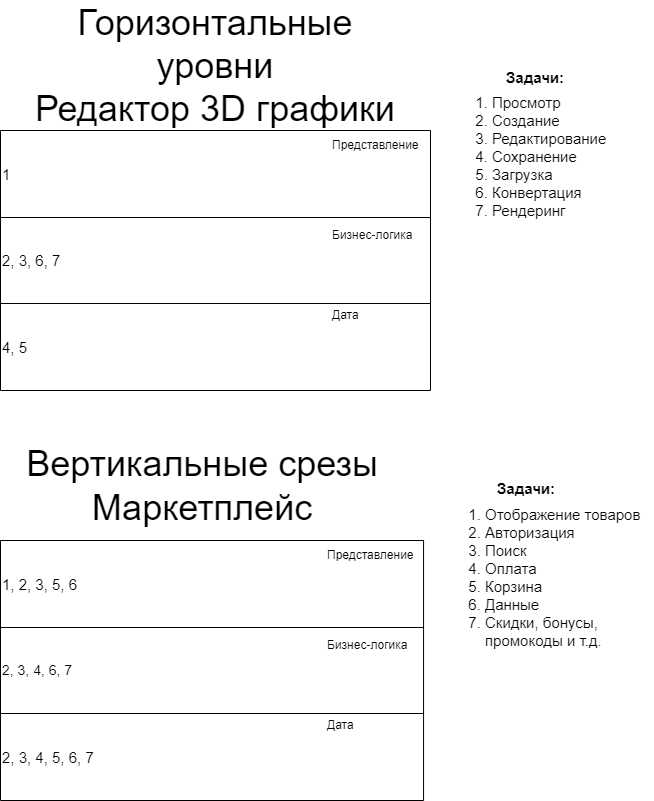

The diagram above was exported from draw.io. Its source (the exported page's mxGraphModel, read from the mxfile embedded in the PNG):
<mxGraphModel dx="2103" dy="2192" grid="1" gridSize="10" guides="1" tooltips="1" connect="1" arrows="1" fold="1" page="1" pageScale="1" pageWidth="827" pageHeight="1169" math="0" shadow="0">
  <root>
    <mxCell id="0" />
    <mxCell id="1" parent="0" />
    <mxCell id="coksm_kmtghOM9rdvQji-69" value="" style="group" vertex="1" connectable="0" parent="1">
      <mxGeometry x="40" y="460" width="652.74" height="330" as="geometry" />
    </mxCell>
    <mxCell id="coksm_kmtghOM9rdvQji-54" value="&lt;span style=&quot;font-size: 36px;&quot;&gt;Вертикальные срезы&lt;br&gt;Маркетплейс&lt;/span&gt;" style="text;html=1;strokeColor=none;fillColor=none;align=center;verticalAlign=middle;whiteSpace=wrap;rounded=0;" vertex="1" parent="coksm_kmtghOM9rdvQji-69">
      <mxGeometry x="19.67741935483871" width="364.03225806451616" height="30" as="geometry" />
    </mxCell>
    <mxCell id="coksm_kmtghOM9rdvQji-55" value="" style="group;align=left;fontSize=15;" vertex="1" connectable="0" parent="coksm_kmtghOM9rdvQji-69">
      <mxGeometry y="70" width="423.06451612903226" height="260" as="geometry" />
    </mxCell>
    <mxCell id="coksm_kmtghOM9rdvQji-56" value="" style="shape=table;startSize=0;container=1;collapsible=0;childLayout=tableLayout;" vertex="1" parent="coksm_kmtghOM9rdvQji-55">
      <mxGeometry width="423.06451612903226" height="260" as="geometry" />
    </mxCell>
    <mxCell id="coksm_kmtghOM9rdvQji-57" value="" style="shape=tableRow;horizontal=0;startSize=0;swimlaneHead=0;swimlaneBody=0;strokeColor=inherit;top=0;left=0;bottom=0;right=0;collapsible=0;dropTarget=0;fillColor=none;points=[[0,0.5],[1,0.5]];portConstraint=eastwest;" vertex="1" parent="coksm_kmtghOM9rdvQji-56">
      <mxGeometry width="423.06451612903226" height="87" as="geometry" />
    </mxCell>
    <mxCell id="coksm_kmtghOM9rdvQji-58" value="&lt;font style=&quot;font-size: 15px;&quot;&gt;1, 2, 3, 5, 6&lt;/font&gt;" style="shape=partialRectangle;html=1;whiteSpace=wrap;connectable=0;strokeColor=inherit;overflow=hidden;fillColor=none;top=0;left=0;bottom=0;right=0;pointerEvents=1;align=left;" vertex="1" parent="coksm_kmtghOM9rdvQji-57">
      <mxGeometry width="423" height="87" as="geometry">
        <mxRectangle width="423" height="87" as="alternateBounds" />
      </mxGeometry>
    </mxCell>
    <mxCell id="coksm_kmtghOM9rdvQji-59" value="" style="shape=tableRow;horizontal=0;startSize=0;swimlaneHead=0;swimlaneBody=0;strokeColor=inherit;top=0;left=0;bottom=0;right=0;collapsible=0;dropTarget=0;fillColor=none;points=[[0,0.5],[1,0.5]];portConstraint=eastwest;" vertex="1" parent="coksm_kmtghOM9rdvQji-56">
      <mxGeometry y="87" width="423.06451612903226" height="86" as="geometry" />
    </mxCell>
    <mxCell id="coksm_kmtghOM9rdvQji-60" value="&lt;font style=&quot;font-size: 14px;&quot;&gt;2, 3, 4, 6, 7&lt;/font&gt;" style="shape=partialRectangle;html=1;whiteSpace=wrap;connectable=0;strokeColor=inherit;overflow=hidden;fillColor=none;top=0;left=0;bottom=0;right=0;pointerEvents=1;align=left;" vertex="1" parent="coksm_kmtghOM9rdvQji-59">
      <mxGeometry width="423" height="86" as="geometry">
        <mxRectangle width="423" height="86" as="alternateBounds" />
      </mxGeometry>
    </mxCell>
    <mxCell id="coksm_kmtghOM9rdvQji-61" value="" style="shape=tableRow;horizontal=0;startSize=0;swimlaneHead=0;swimlaneBody=0;strokeColor=inherit;top=0;left=0;bottom=0;right=0;collapsible=0;dropTarget=0;fillColor=none;points=[[0,0.5],[1,0.5]];portConstraint=eastwest;" vertex="1" parent="coksm_kmtghOM9rdvQji-56">
      <mxGeometry y="173" width="423.06451612903226" height="87" as="geometry" />
    </mxCell>
    <mxCell id="coksm_kmtghOM9rdvQji-62" value="&lt;font style=&quot;font-size: 15px;&quot;&gt;2, 3, 4, 5, 6, 7&lt;/font&gt;" style="shape=partialRectangle;html=1;whiteSpace=wrap;connectable=0;strokeColor=inherit;overflow=hidden;fillColor=none;top=0;left=0;bottom=0;right=0;pointerEvents=1;align=left;" vertex="1" parent="coksm_kmtghOM9rdvQji-61">
      <mxGeometry width="423" height="87" as="geometry">
        <mxRectangle width="423" height="87" as="alternateBounds" />
      </mxGeometry>
    </mxCell>
    <mxCell id="coksm_kmtghOM9rdvQji-63" value="Представление" style="text;html=1;strokeColor=none;fillColor=none;align=left;verticalAlign=middle;whiteSpace=wrap;rounded=0;" vertex="1" parent="coksm_kmtghOM9rdvQji-55">
      <mxGeometry x="324.6774193548387" width="98.38709677419355" height="30" as="geometry" />
    </mxCell>
    <mxCell id="coksm_kmtghOM9rdvQji-64" value="Бизнес-логика" style="text;html=1;strokeColor=none;fillColor=none;align=left;verticalAlign=middle;whiteSpace=wrap;rounded=0;" vertex="1" parent="coksm_kmtghOM9rdvQji-55">
      <mxGeometry x="324.6774193548387" y="90" width="98.38709677419355" height="30" as="geometry" />
    </mxCell>
    <mxCell id="coksm_kmtghOM9rdvQji-65" value="Дата" style="text;html=1;strokeColor=none;fillColor=none;align=left;verticalAlign=middle;whiteSpace=wrap;rounded=0;" vertex="1" parent="coksm_kmtghOM9rdvQji-55">
      <mxGeometry x="324.6774193548387" y="170" width="98.38709677419355" height="30" as="geometry" />
    </mxCell>
    <mxCell id="coksm_kmtghOM9rdvQji-66" value="" style="group;align=left;" vertex="1" connectable="0" parent="coksm_kmtghOM9rdvQji-69">
      <mxGeometry x="442.74" width="210" height="180" as="geometry" />
    </mxCell>
    <mxCell id="coksm_kmtghOM9rdvQji-67" value="&lt;ol style=&quot;font-size: 15px;&quot;&gt;&lt;li style=&quot;font-size: 15px;&quot;&gt;Отображение товаров&lt;/li&gt;&lt;li style=&quot;font-size: 15px;&quot;&gt;Авторизация&lt;/li&gt;&lt;li style=&quot;font-size: 15px;&quot;&gt;Поиск&lt;/li&gt;&lt;li style=&quot;font-size: 15px;&quot;&gt;Оплата&lt;/li&gt;&lt;li style=&quot;font-size: 15px;&quot;&gt;Корзина&lt;/li&gt;&lt;li style=&quot;font-size: 15px;&quot;&gt;Данные&lt;/li&gt;&lt;li style=&quot;font-size: 15px;&quot;&gt;Скидки, бонусы, промокоды и т.д.&lt;/li&gt;&lt;/ol&gt;" style="text;strokeColor=none;fillColor=none;html=1;whiteSpace=wrap;verticalAlign=middle;overflow=hidden;fontSize=15;" vertex="1" parent="coksm_kmtghOM9rdvQji-66">
      <mxGeometry y="17.65" width="210" height="162.35" as="geometry" />
    </mxCell>
    <mxCell id="coksm_kmtghOM9rdvQji-68" value="Задачи:" style="text;html=1;strokeColor=none;fillColor=none;align=center;verticalAlign=middle;whiteSpace=wrap;rounded=0;fontStyle=1;fontSize=15;" vertex="1" parent="coksm_kmtghOM9rdvQji-66">
      <mxGeometry x="33.45199999999999" width="100.35599999999998" height="35.294117647058826" as="geometry" />
    </mxCell>
    <mxCell id="coksm_kmtghOM9rdvQji-70" value="" style="group" vertex="1" connectable="0" parent="1">
      <mxGeometry x="40" y="50" width="620" height="330" as="geometry" />
    </mxCell>
    <mxCell id="coksm_kmtghOM9rdvQji-17" value="" style="group;align=left;fontSize=15;" vertex="1" connectable="0" parent="coksm_kmtghOM9rdvQji-70">
      <mxGeometry y="70" width="430" height="260" as="geometry" />
    </mxCell>
    <mxCell id="coksm_kmtghOM9rdvQji-5" value="" style="shape=table;startSize=0;container=1;collapsible=0;childLayout=tableLayout;" vertex="1" parent="coksm_kmtghOM9rdvQji-17">
      <mxGeometry width="430" height="260" as="geometry" />
    </mxCell>
    <mxCell id="coksm_kmtghOM9rdvQji-6" value="" style="shape=tableRow;horizontal=0;startSize=0;swimlaneHead=0;swimlaneBody=0;strokeColor=inherit;top=0;left=0;bottom=0;right=0;collapsible=0;dropTarget=0;fillColor=none;points=[[0,0.5],[1,0.5]];portConstraint=eastwest;" vertex="1" parent="coksm_kmtghOM9rdvQji-5">
      <mxGeometry width="430" height="87" as="geometry" />
    </mxCell>
    <mxCell id="coksm_kmtghOM9rdvQji-7" value="&lt;font style=&quot;font-size: 15px;&quot;&gt;1&lt;/font&gt;" style="shape=partialRectangle;html=1;whiteSpace=wrap;connectable=0;strokeColor=inherit;overflow=hidden;fillColor=none;top=0;left=0;bottom=0;right=0;pointerEvents=1;align=left;" vertex="1" parent="coksm_kmtghOM9rdvQji-6">
      <mxGeometry width="430" height="87" as="geometry">
        <mxRectangle width="430" height="87" as="alternateBounds" />
      </mxGeometry>
    </mxCell>
    <mxCell id="coksm_kmtghOM9rdvQji-8" value="" style="shape=tableRow;horizontal=0;startSize=0;swimlaneHead=0;swimlaneBody=0;strokeColor=inherit;top=0;left=0;bottom=0;right=0;collapsible=0;dropTarget=0;fillColor=none;points=[[0,0.5],[1,0.5]];portConstraint=eastwest;" vertex="1" parent="coksm_kmtghOM9rdvQji-5">
      <mxGeometry y="87" width="430" height="86" as="geometry" />
    </mxCell>
    <mxCell id="coksm_kmtghOM9rdvQji-9" value="&lt;font style=&quot;font-size: 15px;&quot;&gt;2, 3, 6, 7&lt;/font&gt;" style="shape=partialRectangle;html=1;whiteSpace=wrap;connectable=0;strokeColor=inherit;overflow=hidden;fillColor=none;top=0;left=0;bottom=0;right=0;pointerEvents=1;align=left;" vertex="1" parent="coksm_kmtghOM9rdvQji-8">
      <mxGeometry width="430" height="86" as="geometry">
        <mxRectangle width="430" height="86" as="alternateBounds" />
      </mxGeometry>
    </mxCell>
    <mxCell id="coksm_kmtghOM9rdvQji-10" value="" style="shape=tableRow;horizontal=0;startSize=0;swimlaneHead=0;swimlaneBody=0;strokeColor=inherit;top=0;left=0;bottom=0;right=0;collapsible=0;dropTarget=0;fillColor=none;points=[[0,0.5],[1,0.5]];portConstraint=eastwest;" vertex="1" parent="coksm_kmtghOM9rdvQji-5">
      <mxGeometry y="173" width="430" height="87" as="geometry" />
    </mxCell>
    <mxCell id="coksm_kmtghOM9rdvQji-11" value="&lt;span style=&quot;font-size: 15px;&quot;&gt;4, 5&lt;/span&gt;" style="shape=partialRectangle;html=1;whiteSpace=wrap;connectable=0;strokeColor=inherit;overflow=hidden;fillColor=none;top=0;left=0;bottom=0;right=0;pointerEvents=1;align=left;" vertex="1" parent="coksm_kmtghOM9rdvQji-10">
      <mxGeometry width="430" height="87" as="geometry">
        <mxRectangle width="430" height="87" as="alternateBounds" />
      </mxGeometry>
    </mxCell>
    <mxCell id="coksm_kmtghOM9rdvQji-12" value="Представление" style="text;html=1;strokeColor=none;fillColor=none;align=left;verticalAlign=middle;whiteSpace=wrap;rounded=0;" vertex="1" parent="coksm_kmtghOM9rdvQji-17">
      <mxGeometry x="330" width="100" height="30" as="geometry" />
    </mxCell>
    <mxCell id="coksm_kmtghOM9rdvQji-13" value="Бизнес-логика" style="text;html=1;strokeColor=none;fillColor=none;align=left;verticalAlign=middle;whiteSpace=wrap;rounded=0;" vertex="1" parent="coksm_kmtghOM9rdvQji-17">
      <mxGeometry x="330" y="90" width="100" height="30" as="geometry" />
    </mxCell>
    <mxCell id="coksm_kmtghOM9rdvQji-14" value="Дата" style="text;html=1;strokeColor=none;fillColor=none;align=left;verticalAlign=middle;whiteSpace=wrap;rounded=0;" vertex="1" parent="coksm_kmtghOM9rdvQji-17">
      <mxGeometry x="330" y="170" width="100" height="30" as="geometry" />
    </mxCell>
    <mxCell id="coksm_kmtghOM9rdvQji-20" value="" style="group;align=left;" vertex="1" connectable="0" parent="coksm_kmtghOM9rdvQji-70">
      <mxGeometry x="450" width="170" height="170" as="geometry" />
    </mxCell>
    <mxCell id="coksm_kmtghOM9rdvQji-18" value="&lt;ol style=&quot;font-size: 15px;&quot;&gt;&lt;li style=&quot;font-size: 15px;&quot;&gt;Просмотр&lt;/li&gt;&lt;li style=&quot;font-size: 15px;&quot;&gt;Создание&lt;/li&gt;&lt;li style=&quot;font-size: 15px;&quot;&gt;Редактирование&lt;/li&gt;&lt;li style=&quot;font-size: 15px;&quot;&gt;Сохранение&lt;/li&gt;&lt;li style=&quot;font-size: 15px;&quot;&gt;Загрузка&lt;/li&gt;&lt;li style=&quot;font-size: 15px;&quot;&gt;Конвертация&lt;/li&gt;&lt;li style=&quot;font-size: 15px;&quot;&gt;Рендеринг&lt;/li&gt;&lt;/ol&gt;" style="text;strokeColor=none;fillColor=none;html=1;whiteSpace=wrap;verticalAlign=middle;overflow=hidden;fontSize=15;" vertex="1" parent="coksm_kmtghOM9rdvQji-20">
      <mxGeometry y="16.67" width="170" height="153.33" as="geometry" />
    </mxCell>
    <mxCell id="coksm_kmtghOM9rdvQji-19" value="Задачи:" style="text;html=1;strokeColor=none;fillColor=none;align=center;verticalAlign=middle;whiteSpace=wrap;rounded=0;fontStyle=1;fontSize=15;" vertex="1" parent="coksm_kmtghOM9rdvQji-20">
      <mxGeometry x="34" width="102" height="33.333333333333336" as="geometry" />
    </mxCell>
    <mxCell id="coksm_kmtghOM9rdvQji-1" value="&lt;font style=&quot;font-size: 36px;&quot;&gt;Горизонтальные уровни&lt;br&gt;Редактор 3D графики&lt;/font&gt;" style="text;html=1;strokeColor=none;fillColor=none;align=center;verticalAlign=middle;whiteSpace=wrap;rounded=0;" vertex="1" parent="1">
      <mxGeometry x="60" y="40" width="390" height="30" as="geometry" />
    </mxCell>
  </root>
</mxGraphModel>